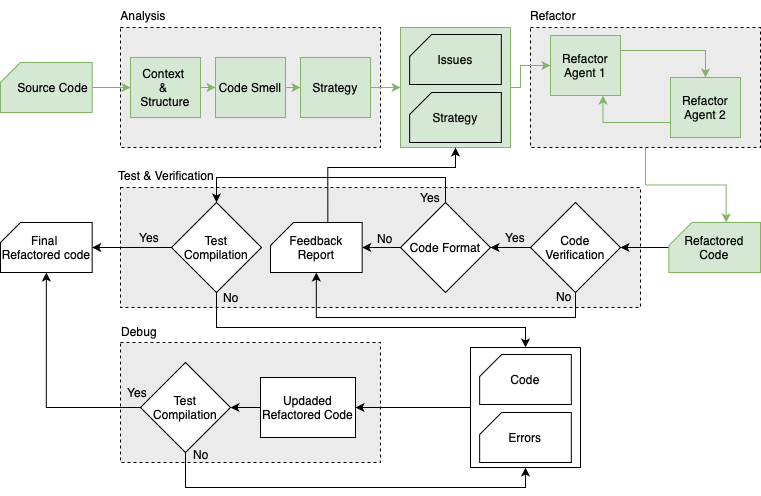

The diagram above was exported from draw.io. Its source (the exported page's mxGraphModel, read from the mxfile embedded in the PNG):
<mxGraphModel dx="1018" dy="697" grid="0" gridSize="10" guides="1" tooltips="1" connect="1" arrows="1" fold="1" page="1" pageScale="1" pageWidth="1100" pageHeight="850" background="none" math="0" shadow="0">
  <root>
    <mxCell id="0" />
    <mxCell id="1" parent="0" />
    <mxCell id="JaI9HBOPEmKjlJpJeQL_-14" value="" style="rounded=0;whiteSpace=wrap;html=1;dashed=1;fillColor=light-dark(#ebebeb, #ededed);" parent="1" vertex="1">
      <mxGeometry x="150" y="425" width="260" height="120" as="geometry" />
    </mxCell>
    <mxCell id="JaI9HBOPEmKjlJpJeQL_-3" value="" style="rounded=0;whiteSpace=wrap;html=1;dashed=1;labelBackgroundColor=#E6E6E6;labelBorderColor=none;fillColor=light-dark(#ebebeb, #272727);" parent="1" vertex="1">
      <mxGeometry x="150" y="110" width="260" height="120" as="geometry" />
    </mxCell>
    <mxCell id="JaI9HBOPEmKjlJpJeQL_-5" value="" style="rounded=0;whiteSpace=wrap;html=1;dashed=1;fillColor=light-dark(#ebebeb, #ededed);" parent="1" vertex="1">
      <mxGeometry x="560" y="110" width="230" height="120" as="geometry" />
    </mxCell>
    <mxCell id="JaI9HBOPEmKjlJpJeQL_-6" value="" style="rounded=0;whiteSpace=wrap;html=1;dashed=1;fillColor=light-dark(#ebebeb, #ededed);" parent="1" vertex="1">
      <mxGeometry x="150" y="270" width="520" height="120" as="geometry" />
    </mxCell>
    <mxCell id="JaI9HBOPEmKjlJpJeQL_-56" style="edgeStyle=orthogonalEdgeStyle;rounded=0;orthogonalLoop=1;jettySize=auto;html=1;exitX=0;exitY=0.5;exitDx=0;exitDy=0;entryX=1;entryY=0.5;entryDx=0;entryDy=0;" parent="1" source="JaI9HBOPEmKjlJpJeQL_-10" target="JaI9HBOPEmKjlJpJeQL_-31" edge="1">
      <mxGeometry relative="1" as="geometry" />
    </mxCell>
    <mxCell id="JaI9HBOPEmKjlJpJeQL_-10" value="" style="rounded=0;whiteSpace=wrap;html=1;" parent="1" vertex="1">
      <mxGeometry x="500" y="430" width="110" height="120" as="geometry" />
    </mxCell>
    <mxCell id="JaI9HBOPEmKjlJpJeQL_-33" style="edgeStyle=orthogonalEdgeStyle;rounded=0;orthogonalLoop=1;jettySize=auto;html=1;exitX=0.5;exitY=1;exitDx=0;exitDy=0;exitPerimeter=0;entryX=0;entryY=0.5;entryDx=0;entryDy=0;fillColor=#d5e8d4;strokeColor=#82b366;" parent="1" source="JaI9HBOPEmKjlJpJeQL_-11" target="JaI9HBOPEmKjlJpJeQL_-16" edge="1">
      <mxGeometry relative="1" as="geometry" />
    </mxCell>
    <mxCell id="JaI9HBOPEmKjlJpJeQL_-11" value="&amp;nbsp; &amp;nbsp; Source Code" style="shape=card;whiteSpace=wrap;html=1;direction=south;flipH=1;size=20;fillColor=#d5e8d4;strokeColor=#82b366;" parent="1" vertex="1">
      <mxGeometry x="30" y="145" width="91.67" height="50" as="geometry" />
    </mxCell>
    <mxCell id="JaI9HBOPEmKjlJpJeQL_-12" value="Code" style="shape=card;whiteSpace=wrap;html=1;direction=south;flipH=1;size=22;" parent="1" vertex="1">
      <mxGeometry x="509.15999999999997" y="437" width="91.67" height="50" as="geometry" />
    </mxCell>
    <mxCell id="JaI9HBOPEmKjlJpJeQL_-13" value="Errors" style="shape=card;whiteSpace=wrap;html=1;direction=south;flipH=1;size=22;" parent="1" vertex="1">
      <mxGeometry x="509.15999999999997" y="495" width="91.67" height="50" as="geometry" />
    </mxCell>
    <mxCell id="JaI9HBOPEmKjlJpJeQL_-15" value="Final&amp;nbsp;&lt;div&gt;Refactored code&lt;/div&gt;" style="shape=card;whiteSpace=wrap;html=1;direction=south;flipH=1;size=20;" parent="1" vertex="1">
      <mxGeometry x="30" y="305" width="91.67" height="50" as="geometry" />
    </mxCell>
    <mxCell id="JaI9HBOPEmKjlJpJeQL_-35" style="edgeStyle=orthogonalEdgeStyle;rounded=0;orthogonalLoop=1;jettySize=auto;html=1;exitX=1;exitY=0.5;exitDx=0;exitDy=0;entryX=0;entryY=0.5;entryDx=0;entryDy=0;fillColor=#d5e8d4;strokeColor=#82b366;" parent="1" source="JaI9HBOPEmKjlJpJeQL_-16" target="JaI9HBOPEmKjlJpJeQL_-18" edge="1">
      <mxGeometry relative="1" as="geometry" />
    </mxCell>
    <mxCell id="JaI9HBOPEmKjlJpJeQL_-16" value="Context&amp;nbsp;&lt;div&gt;&amp;amp;&amp;nbsp;&lt;/div&gt;&lt;div&gt;Structure&lt;/div&gt;" style="rounded=0;whiteSpace=wrap;html=1;fillColor=#d5e8d4;strokeColor=#82b366;" parent="1" vertex="1">
      <mxGeometry x="160" y="140" width="70" height="60" as="geometry" />
    </mxCell>
    <mxCell id="JaI9HBOPEmKjlJpJeQL_-17" value="Analysis" style="text;html=1;align=center;verticalAlign=middle;whiteSpace=wrap;rounded=0;" parent="1" vertex="1">
      <mxGeometry x="143" y="83" width="60" height="30" as="geometry" />
    </mxCell>
    <mxCell id="JaI9HBOPEmKjlJpJeQL_-36" style="edgeStyle=orthogonalEdgeStyle;rounded=0;orthogonalLoop=1;jettySize=auto;html=1;exitX=1;exitY=0.5;exitDx=0;exitDy=0;entryX=0;entryY=0.5;entryDx=0;entryDy=0;fillColor=#d5e8d4;strokeColor=#82b366;" parent="1" source="JaI9HBOPEmKjlJpJeQL_-18" target="JaI9HBOPEmKjlJpJeQL_-19" edge="1">
      <mxGeometry relative="1" as="geometry" />
    </mxCell>
    <mxCell id="JaI9HBOPEmKjlJpJeQL_-18" value="Code Smell" style="rounded=0;whiteSpace=wrap;html=1;fillColor=#d5e8d4;strokeColor=#82b366;" parent="1" vertex="1">
      <mxGeometry x="245" y="140" width="70" height="60" as="geometry" />
    </mxCell>
    <mxCell id="JaI9HBOPEmKjlJpJeQL_-37" style="edgeStyle=orthogonalEdgeStyle;rounded=0;orthogonalLoop=1;jettySize=auto;html=1;exitX=1;exitY=0.5;exitDx=0;exitDy=0;entryX=0;entryY=0.5;entryDx=0;entryDy=0;fillColor=#d5e8d4;strokeColor=#82b366;" parent="1" source="JaI9HBOPEmKjlJpJeQL_-19" target="JaI9HBOPEmKjlJpJeQL_-20" edge="1">
      <mxGeometry relative="1" as="geometry" />
    </mxCell>
    <mxCell id="JaI9HBOPEmKjlJpJeQL_-19" value="Strategy" style="rounded=0;whiteSpace=wrap;html=1;fillColor=#d5e8d4;strokeColor=#82b366;" parent="1" vertex="1">
      <mxGeometry x="330" y="140" width="70" height="60" as="geometry" />
    </mxCell>
    <mxCell id="JaI9HBOPEmKjlJpJeQL_-38" style="edgeStyle=orthogonalEdgeStyle;rounded=0;orthogonalLoop=1;jettySize=auto;html=1;exitX=1;exitY=0.5;exitDx=0;exitDy=0;entryX=0;entryY=0.5;entryDx=0;entryDy=0;fillColor=#d5e8d4;strokeColor=#82b366;" parent="1" source="JaI9HBOPEmKjlJpJeQL_-20" target="JaI9HBOPEmKjlJpJeQL_-23" edge="1">
      <mxGeometry relative="1" as="geometry">
        <Array as="points">
          <mxPoint x="550" y="170" />
          <mxPoint x="550" y="148" />
        </Array>
      </mxGeometry>
    </mxCell>
    <mxCell id="JaI9HBOPEmKjlJpJeQL_-20" value="" style="rounded=0;whiteSpace=wrap;html=1;fillColor=#d5e8d4;strokeColor=#82b366;" parent="1" vertex="1">
      <mxGeometry x="430" y="110" width="110" height="120" as="geometry" />
    </mxCell>
    <mxCell id="JaI9HBOPEmKjlJpJeQL_-21" value="Issues" style="shape=card;whiteSpace=wrap;html=1;direction=south;flipH=1;size=22;fillColor=#d5e8d4;strokeColor=light-dark(#000000, #446e2c);" parent="1" vertex="1">
      <mxGeometry x="439.15999999999997" y="117" width="91.67" height="50" as="geometry" />
    </mxCell>
    <mxCell id="JaI9HBOPEmKjlJpJeQL_-22" value="Strategy" style="shape=card;whiteSpace=wrap;html=1;direction=south;flipH=1;size=22;fillColor=#d5e8d4;strokeColor=light-dark(#000000, #446e2c);" parent="1" vertex="1">
      <mxGeometry x="439.15999999999997" y="175" width="91.67" height="50" as="geometry" />
    </mxCell>
    <mxCell id="JaI9HBOPEmKjlJpJeQL_-40" style="edgeStyle=orthogonalEdgeStyle;rounded=0;orthogonalLoop=1;jettySize=auto;html=1;exitX=1;exitY=0.25;exitDx=0;exitDy=0;entryX=0.5;entryY=0;entryDx=0;entryDy=0;fillColor=#d5e8d4;strokeColor=#82b366;" parent="1" source="JaI9HBOPEmKjlJpJeQL_-23" target="JaI9HBOPEmKjlJpJeQL_-25" edge="1">
      <mxGeometry relative="1" as="geometry" />
    </mxCell>
    <mxCell id="JaI9HBOPEmKjlJpJeQL_-23" value="Refactor Agent 1" style="rounded=0;whiteSpace=wrap;html=1;fillColor=#d5e8d4;strokeColor=#82b366;" parent="1" vertex="1">
      <mxGeometry x="580" y="118" width="70" height="60" as="geometry" />
    </mxCell>
    <mxCell id="JaI9HBOPEmKjlJpJeQL_-44" style="edgeStyle=orthogonalEdgeStyle;rounded=0;orthogonalLoop=1;jettySize=auto;html=1;exitX=0;exitY=0.75;exitDx=0;exitDy=0;entryX=0.75;entryY=1;entryDx=0;entryDy=0;fillColor=#d5e8d4;strokeColor=#82b366;" parent="1" source="JaI9HBOPEmKjlJpJeQL_-25" target="JaI9HBOPEmKjlJpJeQL_-23" edge="1">
      <mxGeometry relative="1" as="geometry" />
    </mxCell>
    <mxCell id="JaI9HBOPEmKjlJpJeQL_-25" value="Refactor Agent 2" style="rounded=0;whiteSpace=wrap;html=1;fillColor=#d5e8d4;strokeColor=#82b366;" parent="1" vertex="1">
      <mxGeometry x="700" y="160" width="70" height="60" as="geometry" />
    </mxCell>
    <mxCell id="JaI9HBOPEmKjlJpJeQL_-46" style="edgeStyle=orthogonalEdgeStyle;rounded=0;orthogonalLoop=1;jettySize=auto;html=1;exitX=0.5;exitY=0;exitDx=0;exitDy=0;exitPerimeter=0;entryX=1;entryY=0.5;entryDx=0;entryDy=0;" parent="1" source="JaI9HBOPEmKjlJpJeQL_-26" target="JaI9HBOPEmKjlJpJeQL_-27" edge="1">
      <mxGeometry relative="1" as="geometry" />
    </mxCell>
    <mxCell id="JaI9HBOPEmKjlJpJeQL_-26" value="Refactored Code" style="shape=card;whiteSpace=wrap;html=1;direction=south;flipH=1;size=23;fillColor=#d5e8d4;strokeColor=#82b366;" parent="1" vertex="1">
      <mxGeometry x="698.33" y="305" width="91.67" height="50" as="geometry" />
    </mxCell>
    <mxCell id="JaI9HBOPEmKjlJpJeQL_-47" style="edgeStyle=orthogonalEdgeStyle;rounded=0;orthogonalLoop=1;jettySize=auto;html=1;exitX=0;exitY=0.5;exitDx=0;exitDy=0;entryX=1;entryY=0.5;entryDx=0;entryDy=0;" parent="1" source="JaI9HBOPEmKjlJpJeQL_-27" target="JaI9HBOPEmKjlJpJeQL_-28" edge="1">
      <mxGeometry relative="1" as="geometry" />
    </mxCell>
    <mxCell id="JaI9HBOPEmKjlJpJeQL_-27" value="Code Verification" style="rhombus;whiteSpace=wrap;html=1;" parent="1" vertex="1">
      <mxGeometry x="559.9999999999999" y="285" width="90" height="90" as="geometry" />
    </mxCell>
    <mxCell id="JaI9HBOPEmKjlJpJeQL_-50" style="edgeStyle=orthogonalEdgeStyle;rounded=0;orthogonalLoop=1;jettySize=auto;html=1;exitX=0.5;exitY=0;exitDx=0;exitDy=0;entryX=0.5;entryY=0;entryDx=0;entryDy=0;" parent="1" source="JaI9HBOPEmKjlJpJeQL_-28" target="JaI9HBOPEmKjlJpJeQL_-30" edge="1">
      <mxGeometry relative="1" as="geometry">
        <Array as="points">
          <mxPoint x="475" y="260" />
          <mxPoint x="246" y="260" />
        </Array>
      </mxGeometry>
    </mxCell>
    <mxCell id="JaI9HBOPEmKjlJpJeQL_-28" value="Code Format" style="rhombus;whiteSpace=wrap;html=1;" parent="1" vertex="1">
      <mxGeometry x="430" y="285" width="90" height="90" as="geometry" />
    </mxCell>
    <mxCell id="JaI9HBOPEmKjlJpJeQL_-29" value="Feedback Report" style="shape=card;whiteSpace=wrap;html=1;direction=south;flipH=1;size=23;" parent="1" vertex="1">
      <mxGeometry x="300" y="305" width="91.67" height="50" as="geometry" />
    </mxCell>
    <mxCell id="JaI9HBOPEmKjlJpJeQL_-53" style="edgeStyle=orthogonalEdgeStyle;rounded=0;orthogonalLoop=1;jettySize=auto;html=1;exitX=0.5;exitY=1;exitDx=0;exitDy=0;entryX=0.5;entryY=0;entryDx=0;entryDy=0;" parent="1" source="JaI9HBOPEmKjlJpJeQL_-30" target="JaI9HBOPEmKjlJpJeQL_-10" edge="1">
      <mxGeometry relative="1" as="geometry">
        <Array as="points">
          <mxPoint x="246" y="410" />
          <mxPoint x="555" y="410" />
        </Array>
      </mxGeometry>
    </mxCell>
    <mxCell id="JaI9HBOPEmKjlJpJeQL_-30" value="Test Compilation" style="rhombus;whiteSpace=wrap;html=1;" parent="1" vertex="1">
      <mxGeometry x="201" y="285" width="90" height="90" as="geometry" />
    </mxCell>
    <mxCell id="JaI9HBOPEmKjlJpJeQL_-57" style="edgeStyle=orthogonalEdgeStyle;rounded=0;orthogonalLoop=1;jettySize=auto;html=1;exitX=0;exitY=0.5;exitDx=0;exitDy=0;entryX=1;entryY=0.5;entryDx=0;entryDy=0;" parent="1" source="JaI9HBOPEmKjlJpJeQL_-31" target="JaI9HBOPEmKjlJpJeQL_-32" edge="1">
      <mxGeometry relative="1" as="geometry" />
    </mxCell>
    <mxCell id="JaI9HBOPEmKjlJpJeQL_-31" value="Updaded Refactored Code" style="rounded=0;whiteSpace=wrap;html=1;" parent="1" vertex="1">
      <mxGeometry x="290" y="460" width="95" height="60" as="geometry" />
    </mxCell>
    <mxCell id="JaI9HBOPEmKjlJpJeQL_-69" style="edgeStyle=orthogonalEdgeStyle;rounded=0;orthogonalLoop=1;jettySize=auto;html=1;exitX=0.5;exitY=1;exitDx=0;exitDy=0;entryX=0.5;entryY=1;entryDx=0;entryDy=0;" parent="1" source="JaI9HBOPEmKjlJpJeQL_-32" target="JaI9HBOPEmKjlJpJeQL_-10" edge="1">
      <mxGeometry relative="1" as="geometry">
        <Array as="points">
          <mxPoint x="215" y="570" />
          <mxPoint x="555" y="570" />
        </Array>
      </mxGeometry>
    </mxCell>
    <mxCell id="JaI9HBOPEmKjlJpJeQL_-32" value="Test Compilation" style="rhombus;whiteSpace=wrap;html=1;" parent="1" vertex="1">
      <mxGeometry x="170" y="445" width="90" height="90" as="geometry" />
    </mxCell>
    <mxCell id="JaI9HBOPEmKjlJpJeQL_-45" style="edgeStyle=orthogonalEdgeStyle;rounded=0;orthogonalLoop=1;jettySize=auto;html=1;exitX=0.5;exitY=1;exitDx=0;exitDy=0;entryX=0;entryY=0;entryDx=0;entryDy=57.335;entryPerimeter=0;fillColor=#d5e8d4;strokeColor=#82b366;" parent="1" source="JaI9HBOPEmKjlJpJeQL_-5" target="JaI9HBOPEmKjlJpJeQL_-26" edge="1">
      <mxGeometry relative="1" as="geometry" />
    </mxCell>
    <mxCell id="JaI9HBOPEmKjlJpJeQL_-48" style="edgeStyle=orthogonalEdgeStyle;rounded=0;orthogonalLoop=1;jettySize=auto;html=1;exitX=0;exitY=0.5;exitDx=0;exitDy=0;entryX=0.5;entryY=1;entryDx=0;entryDy=0;entryPerimeter=0;" parent="1" source="JaI9HBOPEmKjlJpJeQL_-28" target="JaI9HBOPEmKjlJpJeQL_-29" edge="1">
      <mxGeometry relative="1" as="geometry" />
    </mxCell>
    <mxCell id="JaI9HBOPEmKjlJpJeQL_-49" style="edgeStyle=orthogonalEdgeStyle;rounded=0;orthogonalLoop=1;jettySize=auto;html=1;exitX=0.5;exitY=1;exitDx=0;exitDy=0;entryX=1;entryY=0.5;entryDx=0;entryDy=0;entryPerimeter=0;" parent="1" source="JaI9HBOPEmKjlJpJeQL_-27" target="JaI9HBOPEmKjlJpJeQL_-29" edge="1">
      <mxGeometry relative="1" as="geometry">
        <Array as="points">
          <mxPoint x="605" y="400" />
          <mxPoint x="346" y="400" />
        </Array>
      </mxGeometry>
    </mxCell>
    <mxCell id="JaI9HBOPEmKjlJpJeQL_-51" style="edgeStyle=orthogonalEdgeStyle;rounded=0;orthogonalLoop=1;jettySize=auto;html=1;exitX=0;exitY=0;exitDx=0;exitDy=57.335;exitPerimeter=0;entryX=0.5;entryY=1;entryDx=0;entryDy=0;" parent="1" source="JaI9HBOPEmKjlJpJeQL_-29" target="JaI9HBOPEmKjlJpJeQL_-20" edge="1">
      <mxGeometry relative="1" as="geometry">
        <mxPoint x="485" y="240" as="targetPoint" />
        <Array as="points">
          <mxPoint x="357" y="250" />
          <mxPoint x="485" y="250" />
        </Array>
      </mxGeometry>
    </mxCell>
    <mxCell id="JaI9HBOPEmKjlJpJeQL_-52" style="edgeStyle=orthogonalEdgeStyle;rounded=0;orthogonalLoop=1;jettySize=auto;html=1;exitX=0;exitY=0.5;exitDx=0;exitDy=0;entryX=0.5;entryY=1;entryDx=0;entryDy=0;entryPerimeter=0;" parent="1" source="JaI9HBOPEmKjlJpJeQL_-30" target="JaI9HBOPEmKjlJpJeQL_-15" edge="1">
      <mxGeometry relative="1" as="geometry" />
    </mxCell>
    <mxCell id="JaI9HBOPEmKjlJpJeQL_-58" style="edgeStyle=orthogonalEdgeStyle;rounded=0;orthogonalLoop=1;jettySize=auto;html=1;exitX=0;exitY=0.5;exitDx=0;exitDy=0;entryX=1;entryY=0.5;entryDx=0;entryDy=0;entryPerimeter=0;" parent="1" source="JaI9HBOPEmKjlJpJeQL_-32" target="JaI9HBOPEmKjlJpJeQL_-15" edge="1">
      <mxGeometry relative="1" as="geometry" />
    </mxCell>
    <mxCell id="JaI9HBOPEmKjlJpJeQL_-59" value="Refactor" style="text;html=1;align=center;verticalAlign=middle;whiteSpace=wrap;rounded=0;" parent="1" vertex="1">
      <mxGeometry x="553" y="83" width="60" height="30" as="geometry" />
    </mxCell>
    <mxCell id="JaI9HBOPEmKjlJpJeQL_-60" value="Test &amp;amp; Verification" style="text;html=1;align=center;verticalAlign=middle;whiteSpace=wrap;rounded=0;" parent="1" vertex="1">
      <mxGeometry x="141" y="243" width="110" height="30" as="geometry" />
    </mxCell>
    <mxCell id="JaI9HBOPEmKjlJpJeQL_-61" value="Debug" style="text;html=1;align=center;verticalAlign=middle;whiteSpace=wrap;rounded=0;" parent="1" vertex="1">
      <mxGeometry x="139" y="399" width="60" height="30" as="geometry" />
    </mxCell>
    <mxCell id="JaI9HBOPEmKjlJpJeQL_-62" value="Yes" style="text;html=1;align=center;verticalAlign=middle;whiteSpace=wrap;rounded=0;" parent="1" vertex="1">
      <mxGeometry x="515" y="305" width="60" height="30" as="geometry" />
    </mxCell>
    <mxCell id="JaI9HBOPEmKjlJpJeQL_-63" value="Yes" style="text;html=1;align=center;verticalAlign=middle;whiteSpace=wrap;rounded=0;" parent="1" vertex="1">
      <mxGeometry x="430" y="265" width="60" height="30" as="geometry" />
    </mxCell>
    <mxCell id="JaI9HBOPEmKjlJpJeQL_-64" value="No" style="text;html=1;align=center;verticalAlign=middle;whiteSpace=wrap;rounded=0;" parent="1" vertex="1">
      <mxGeometry x="564" y="364" width="60" height="30" as="geometry" />
    </mxCell>
    <mxCell id="JaI9HBOPEmKjlJpJeQL_-65" value="No" style="text;html=1;align=center;verticalAlign=middle;whiteSpace=wrap;rounded=0;" parent="1" vertex="1">
      <mxGeometry x="385" y="306" width="60" height="30" as="geometry" />
    </mxCell>
    <mxCell id="JaI9HBOPEmKjlJpJeQL_-66" value="Yes" style="text;html=1;align=center;verticalAlign=middle;whiteSpace=wrap;rounded=0;" parent="1" vertex="1">
      <mxGeometry x="149" y="305" width="60" height="30" as="geometry" />
    </mxCell>
    <mxCell id="JaI9HBOPEmKjlJpJeQL_-67" value="No" style="text;html=1;align=center;verticalAlign=middle;whiteSpace=wrap;rounded=0;" parent="1" vertex="1">
      <mxGeometry x="231" y="365" width="60" height="30" as="geometry" />
    </mxCell>
    <mxCell id="JaI9HBOPEmKjlJpJeQL_-68" value="No" style="text;html=1;align=center;verticalAlign=middle;whiteSpace=wrap;rounded=0;" parent="1" vertex="1">
      <mxGeometry x="201" y="522" width="60" height="30" as="geometry" />
    </mxCell>
    <mxCell id="JaI9HBOPEmKjlJpJeQL_-70" value="Yes" style="text;html=1;align=center;verticalAlign=middle;whiteSpace=wrap;rounded=0;" parent="1" vertex="1">
      <mxGeometry x="137" y="460" width="60" height="30" as="geometry" />
    </mxCell>
  </root>
</mxGraphModel>